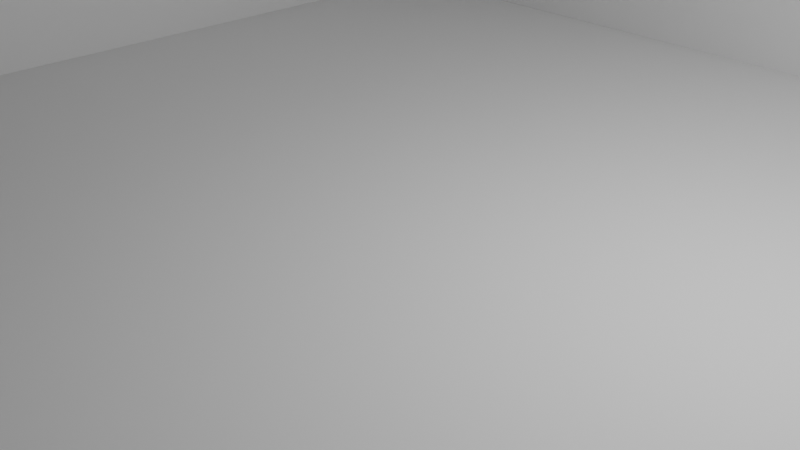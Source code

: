 # Source: room.blend  (saved by Blender 3.1.7; exported with 4.5.12 LTS)
import bpy
from mathutils import Matrix  # noqa: F401  (used for matrix-valued properties, if any)

bpy.ops.wm.read_factory_settings(use_empty=True)
scene = bpy.context.scene
scene.name = 'Scene'

# ---- collections
col_collection = bpy.data.collections.new('Collection'); scene.collection.children.link(col_collection)

# ---- world
world_world = bpy.data.worlds.new('World'); scene.world = world_world
world_world.use_nodes = True; world_world.node_tree.nodes.clear()
_N = world_world.node_tree.nodes; _L = world_world.node_tree.links
n0 = _N.new('ShaderNodeOutputWorld'); n0.name = 'World Output'; n0.location = (300, 300)
n1 = _N.new('ShaderNodeBackground'); n1.name = 'Background'; n1.location = (10, 300)
n1.inputs[0].default_value = (0.05088, 0.05088, 0.05088, 1.0)
_L.new(n1.outputs[0], n0.inputs[0])
n0.is_active_output = True
world_world.color = (0.05088, 0.05088, 0.05088)
world_world.use_sun_shadow = False
world_world.sun_shadow_jitter_overblur = 0.0

# ---- cameras
cam_camera = bpy.data.cameras.new('Camera')
cam_camera.clip_end = 100.0
cam_camera.ortho_scale = 7.314

# ---- lights
light_light = bpy.data.lights.new('Light', 'POINT')
light_light.transmission_factor = 0.0
light_light.energy = 1000.0
light_light.shadow_soft_size = 0.1
light_light.shadow_maximum_resolution = 0.006
light_light.use_absolute_resolution = True

# ---- meshes
me_plane = bpy.data.meshes.new('Plane')
me_plane.from_pydata([(-1.0, -1.0, 0.0), (1.0, -1.0, 0.0), (-1.0, 1.0, 0.0), (1.0, 1.0, 0.0)], [], [(0, 1, 3, 2)])
_uv = me_plane.uv_layers.new(name='UVMap')
_uv.uv.foreach_set('vector', [0.0, 0.0, 1.0, 0.0, 1.0, 1.0, 0.0, 1.0])
me_plane.use_remesh_fix_poles = True
me_plane.use_remesh_preserve_attributes = False
me_plane.update()
me_plane_001 = bpy.data.meshes.new('Plane.001')
me_plane_001.from_pydata([(-1.0, -1.0, 0.0), (1.0, -1.0, 0.0), (-1.0, 1.0, 0.0), (1.0, 1.0, 0.0)], [], [(0, 1, 3, 2)])
_uv = me_plane_001.uv_layers.new(name='UVMap')
_uv.uv.foreach_set('vector', [0.0, 0.0, 1.0, 0.0, 1.0, 1.0, 0.0, 1.0])
me_plane_001.use_remesh_fix_poles = True
me_plane_001.use_remesh_preserve_attributes = False
me_plane_001.update()
me_plane_002 = bpy.data.meshes.new('Plane.002')
me_plane_002.from_pydata([(-1.0, -1.0, 0.0), (1.0, -1.0, 0.0), (-1.0, 1.0, 0.0), (1.0, 1.0, 0.0)], [], [(0, 1, 3, 2)])
_uv = me_plane_002.uv_layers.new(name='UVMap')
_uv.uv.foreach_set('vector', [0.0, 0.0, 1.0, 0.0, 1.0, 1.0, 0.0, 1.0])
me_plane_002.use_remesh_fix_poles = True
me_plane_002.use_remesh_preserve_attributes = False
me_plane_002.update()

# ---- objects
ob_light = bpy.data.objects.new('Light', light_light)
ob_camera = bpy.data.objects.new('Camera', cam_camera)
ob_plane = bpy.data.objects.new('Plane', me_plane)
ob_plane_001 = bpy.data.objects.new('Plane.001', me_plane_001)
ob_plane_002 = bpy.data.objects.new('Plane.002', me_plane_002)

# ---- transforms, parenting, visibility, modifiers, constraints
ob_light.location = (4.076, 1.005, 5.904)
ob_light.rotation_euler = (0.6503, 0.05522, 1.866)
ob_light.lock_rotations_4d = False
ob_light.empty_display_type = 'ARROWS'
ob_light.color = (0.0, 0.0, 0.0, 0.0)
ob_light.lineart.crease_threshold = 0.0
ob_camera.location = (7.359, -6.926, 4.958)
ob_camera.rotation_euler = (1.109, 0.0, 0.8149)
ob_camera.lock_rotations_4d = False
ob_camera.empty_display_type = 'ARROWS'
ob_camera.color = (0.0, 0.0, 0.0, 0.0)
ob_camera.display_type = 'WIRE'
ob_camera.lineart.crease_threshold = 0.0
ob_plane.location = (0.0, 0.0, 0.0)
ob_plane.scale = (7.0, 7.0, 7.0)
ob_plane_001.location = (-7.0, 0.0, 7.0)
ob_plane_001.rotation_euler = (-0.0, 1.571, 0.0)
ob_plane_001.scale = (7.0, 7.0, 7.0)
ob_plane_002.location = (0.0, 7.0, 7.0)
ob_plane_002.rotation_euler = (-4.712, 1.571, 0.0)
ob_plane_002.scale = (7.0, 7.0, 7.0)

# ---- collection membership
col_collection.objects.link(ob_light)
col_collection.objects.link(ob_camera)
col_collection.objects.link(ob_plane)
col_collection.objects.link(ob_plane_001)
col_collection.objects.link(ob_plane_002)

# ---- scene / render settings (as saved in the file)
scene.camera = ob_camera
scene.frame_start = 1; scene.frame_end = 250; scene.frame_set(110)
scene.render.engine = 'BLENDER_EEVEE_NEXT'
scene.render.fps = 30
scene.cycles.sampling_pattern = 'TABULATED_SOBOL'
scene.cycles.use_light_tree = False
scene.view_settings.view_transform = 'Filmic'
bpy.context.view_layer.update()
